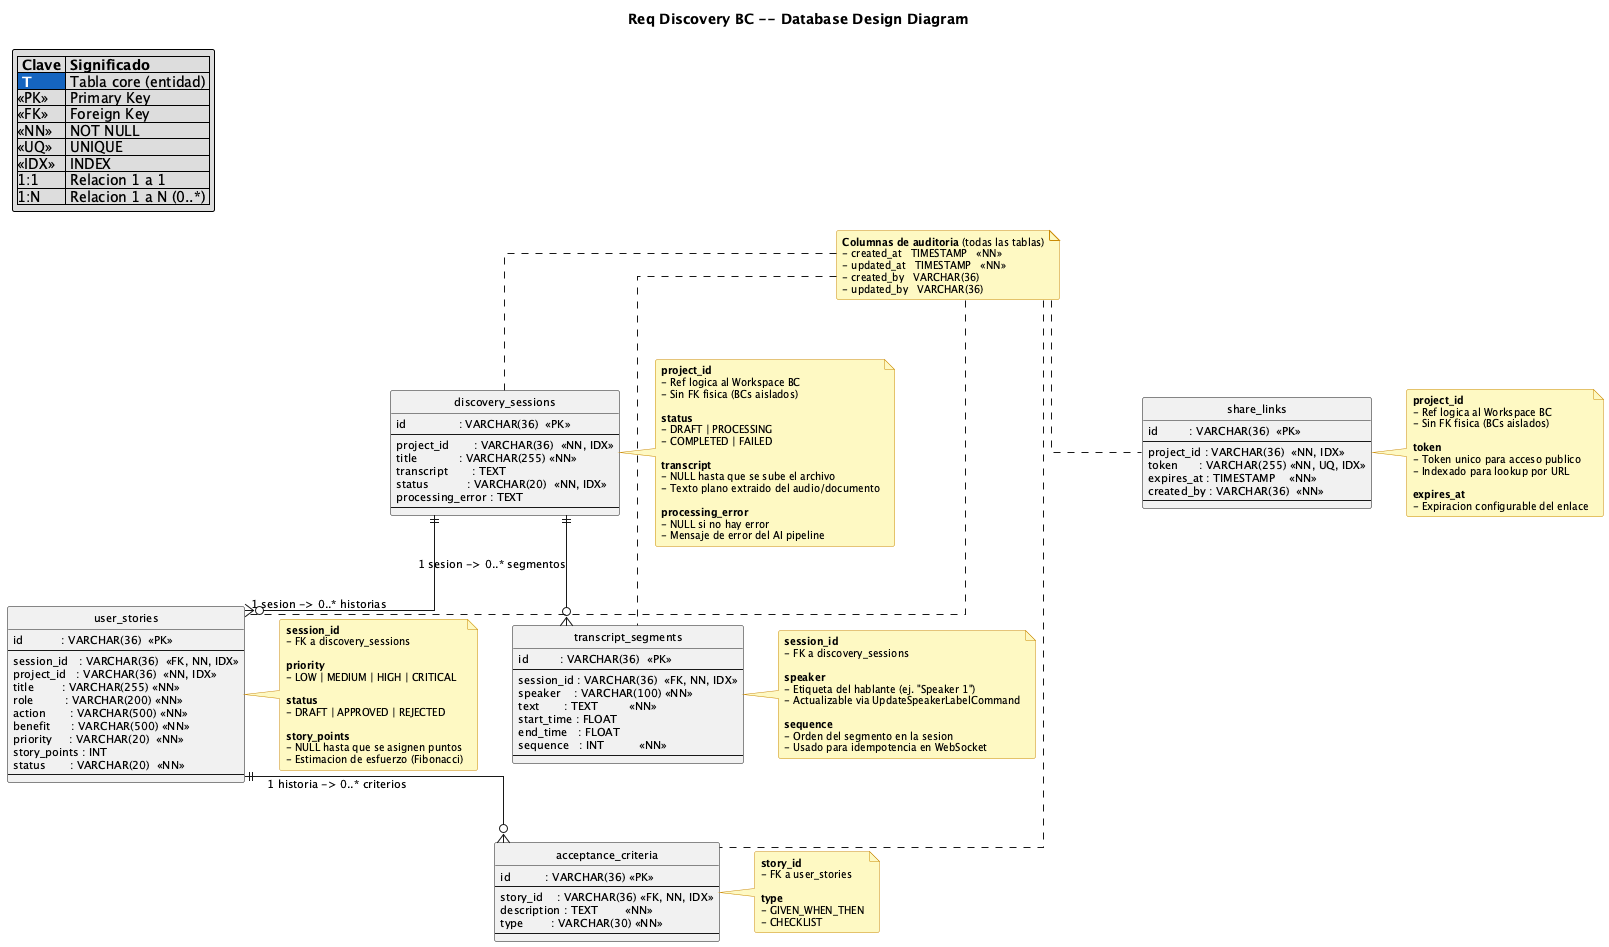

The diagram above was rendered by PlantUML. Its source (embedded in the PNG):
@startuml discovery-database
!include ../styles/reqsai-database-style.puml

title Req Discovery BC -- Database Design Diagram

legend top left
  |= Clave |= Significado |
  |<$REQSAI_BLUE_800><color:#FFFFFF><b> T </b></color>| Tabla core (entidad) |
  |<<PK>>| Primary Key |
  |<<FK>>| Foreign Key |
  |<<NN>>| NOT NULL |
  |<<UQ>>| UNIQUE |
  |<<IDX>>| INDEX |
  |1:1| Relacion 1 a 1 |
  |1:N| Relacion 1 a N (0..*) |
endlegend

note as auditNote
  <b>Columnas de auditoria</b> (todas las tablas)
  - created_at   TIMESTAMP   <<NN>>
  - updated_at   TIMESTAMP   <<NN>>
  - created_by   VARCHAR(36)
  - updated_by   VARCHAR(36)
end note

' ── Table: discovery_sessions ────────────────────────────────────────
CORE(discovery_sessions) {
  id               : VARCHAR(36)  <<PK>>
  --
  project_id       : VARCHAR(36)  <<NN, IDX>>
  title            : VARCHAR(255) <<NN>>
  transcript       : TEXT
  status           : VARCHAR(20)  <<NN, IDX>>
  processing_error : TEXT
  --
}

note right of discovery_sessions
  <b>project_id</b>
  - Ref logica al Workspace BC
  - Sin FK fisica (BCs aislados)

  <b>status</b>
  - DRAFT | PROCESSING
  - COMPLETED | FAILED

  <b>transcript</b>
  - NULL hasta que se sube el archivo
  - Texto plano extraido del audio/documento

  <b>processing_error</b>
  - NULL si no hay error
  - Mensaje de error del AI pipeline
end note

' ── Table: user_stories ──────────────────────────────────────────────
CORE(user_stories) {
  id           : VARCHAR(36)  <<PK>>
  --
  session_id   : VARCHAR(36)  <<FK, NN, IDX>>
  project_id   : VARCHAR(36)  <<NN, IDX>>
  title        : VARCHAR(255) <<NN>>
  role         : VARCHAR(200) <<NN>>
  action       : VARCHAR(500) <<NN>>
  benefit      : VARCHAR(500) <<NN>>
  priority     : VARCHAR(20)  <<NN>>
  story_points : INT
  status       : VARCHAR(20)  <<NN>>
  --
}

note right of user_stories
  <b>session_id</b>
  - FK a discovery_sessions

  <b>priority</b>
  - LOW | MEDIUM | HIGH | CRITICAL

  <b>status</b>
  - DRAFT | APPROVED | REJECTED

  <b>story_points</b>
  - NULL hasta que se asignen puntos
  - Estimacion de esfuerzo (Fibonacci)
end note

' ── Table: acceptance_criteria ───────────────────────────────────────
CORE(acceptance_criteria) {
  id          : VARCHAR(36) <<PK>>
  --
  story_id    : VARCHAR(36) <<FK, NN, IDX>>
  description : TEXT        <<NN>>
  type        : VARCHAR(30) <<NN>>
  --
}

note right of acceptance_criteria
  <b>story_id</b>
  - FK a user_stories

  <b>type</b>
  - GIVEN_WHEN_THEN
  - CHECKLIST
end note

' ── Table: transcript_segments ───────────────────────────────────────
CORE(transcript_segments) {
  id         : VARCHAR(36)  <<PK>>
  --
  session_id : VARCHAR(36)  <<FK, NN, IDX>>
  speaker    : VARCHAR(100) <<NN>>
  text       : TEXT         <<NN>>
  start_time : FLOAT
  end_time   : FLOAT
  sequence   : INT          <<NN>>
  --
}

note right of transcript_segments
  <b>session_id</b>
  - FK a discovery_sessions

  <b>speaker</b>
  - Etiqueta del hablante (ej. "Speaker 1")
  - Actualizable via UpdateSpeakerLabelCommand

  <b>sequence</b>
  - Orden del segmento en la sesion
  - Usado para idempotencia en WebSocket
end note

' ── Table: share_links ───────────────────────────────────────────────
CORE(share_links) {
  id         : VARCHAR(36)  <<PK>>
  --
  project_id : VARCHAR(36)  <<NN, IDX>>
  token      : VARCHAR(255) <<NN, UQ, IDX>>
  expires_at : TIMESTAMP    <<NN>>
  created_by : VARCHAR(36)  <<NN>>
  --
}

note right of share_links
  <b>project_id</b>
  - Ref logica al Workspace BC
  - Sin FK fisica (BCs aislados)

  <b>token</b>
  - Token unico para acceso publico
  - Indexado para lookup por URL

  <b>expires_at</b>
  - Expiracion configurable del enlace
end note

' ── Relationships ────────────────────────────────────────────────────
discovery_sessions ||--o{ user_stories          : "1 sesion -> 0..* historias"
discovery_sessions ||--o{ transcript_segments   : "1 sesion -> 0..* segmentos"
user_stories       ||--o{ acceptance_criteria   : "1 historia -> 0..* criterios"

auditNote .. discovery_sessions
auditNote .. user_stories
auditNote .. acceptance_criteria
auditNote .. transcript_segments
auditNote .. share_links

@enduml